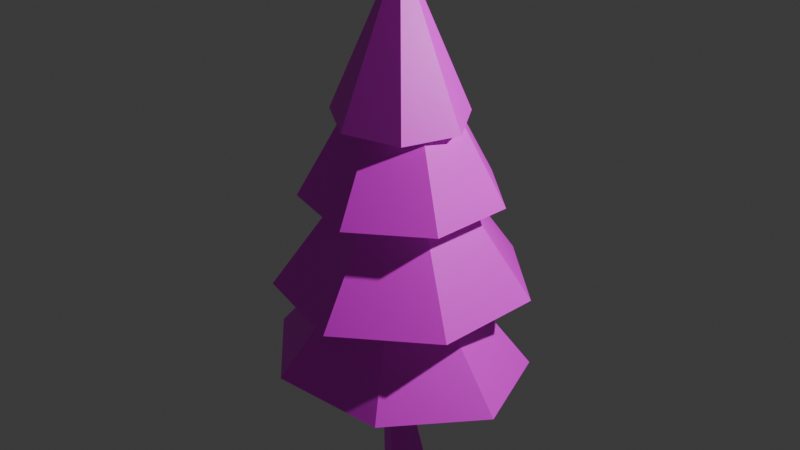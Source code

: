 # Source: smrk_2.blend  (saved by Blender 4.3.34; exported with 4.5.12 LTS)
import bpy
from mathutils import Matrix  # noqa: F401  (used for matrix-valued properties, if any)

bpy.ops.wm.read_factory_settings(use_empty=True)
scene = bpy.context.scene
scene.name = 'Scene'

# ---- collections
col_collection = bpy.data.collections.new('Collection'); scene.collection.children.link(col_collection)

# ---- images (referenced by path relative to the original .blend; pixels are not part of the script)
import os
ASSET_DIR = os.environ.get("B2B_ASSET_DIR", "")  # directory of the original .blend (textures are referenced by path, not embedded)
HERE = os.path.dirname(os.path.abspath(__file__))  # packed textures are extracted next to this script under _unpacked/

def load_image(name, relpath, width, height, colorspace="sRGB"):
    """Load a texture the original file referenced (path relative to the .blend, or extracted next to this script)."""
    p = next((c for c in (os.path.join(HERE, relpath), os.path.join(ASSET_DIR, relpath)) if relpath and os.path.exists(c)), "")
    if p:
        img = bpy.data.images.load(p, check_existing=True)
        img.name = name
    else:  # same state as the original file: an image datablock whose file is absent (Cycles renders it pink)
        img = bpy.data.images.new(name, width, height)
        img.source = "FILE"
        img.filepath = "//" + (relpath or name)
    img.colorspace_settings.name = colorspace
    return img
img_color_palette_png = load_image('color-palette.png', 'color-palette.png', 1024, 1024, 'sRGB')

# ---- materials (node trees are filled in below, after node groups)
mat_material_001 = bpy.data.materials.new('Material.001')
mat_material = bpy.data.materials.new('Material')

# ---- material node trees
mat_material_001.use_nodes = True; mat_material_001.node_tree.nodes.clear()
_N = mat_material_001.node_tree.nodes; _L = mat_material_001.node_tree.links
n0 = _N.new('ShaderNodeBsdfPrincipled'); n0.name = 'Principled BSDF'; n0.location = (10, 300)
n1 = _N.new('ShaderNodeOutputMaterial'); n1.name = 'Material Output'; n1.location = (300, 300)
n2 = _N.new('ShaderNodeTexImage'); n2.name = 'Image Texture'; n2.location = (-280, 280)
n2.image = img_color_palette_png
_L.new(n0.outputs[0], n1.inputs[0])
_L.new(n2.outputs[0], n0.inputs[0])
n1.is_active_output = True
mat_material.use_nodes = True; mat_material.node_tree.nodes.clear()
_N = mat_material.node_tree.nodes; _L = mat_material.node_tree.links
n0 = _N.new('ShaderNodeBsdfPrincipled'); n0.name = 'Principled BSDF'; n0.location = (10, 300)
n1 = _N.new('ShaderNodeOutputMaterial'); n1.name = 'Material Output'; n1.location = (300, 300)
n2 = _N.new('ShaderNodeTexImage'); n2.name = 'Image Texture'; n2.location = (-280, 280)
n2.image = img_color_palette_png
_L.new(n0.outputs[0], n1.inputs[0])
_L.new(n2.outputs[0], n0.inputs[0])
n1.is_active_output = True

# ---- world
world_world = bpy.data.worlds.new('World'); scene.world = world_world
world_world.use_nodes = True; world_world.node_tree.nodes.clear()
_N = world_world.node_tree.nodes; _L = world_world.node_tree.links
n0 = _N.new('ShaderNodeOutputWorld'); n0.name = 'World Output'; n0.location = (300, 300)
n1 = _N.new('ShaderNodeBackground'); n1.name = 'Background'; n1.location = (10, 300)
n1.inputs[0].default_value = (0.05088, 0.05088, 0.05088, 1.0)
_L.new(n1.outputs[0], n0.inputs[0])
n0.is_active_output = True
world_world.color = (0.05088, 0.05088, 0.05088)
world_world.sun_shadow_jitter_overblur = 0.0

# ---- lights
light_light = bpy.data.lights.new('Light', 'POINT')
light_light.energy = 1000.0
light_light.shadow_soft_size = 0.1

# ---- meshes
me_cylinder = bpy.data.meshes.new('Cylinder')
me_cylinder.from_pydata([(-0.02835, 0.2324, -0.5844), (-0.1205, 0.1646, 0.7659), (0.1729, 0.1162, -0.5844), (0.02203, 0.08228, 0.7659), (0.1729, -0.1162, -0.5844), (0.02203, -0.08228, 0.7659), (-0.02835, -0.2324, -0.5844), (-0.1205, -0.1646, 0.7659), (-0.2296, -0.1162, -0.5844), (-0.263, -0.08228, 0.7659), (-0.2296, 0.1162, -0.5844), (-0.263, 0.08228, 0.7659), (-0.1962, 0.1388, 3.184), (-0.06997, 0.06592, 3.184), (-0.06997, -0.07988, 3.184), (-0.1962, -0.1528, 3.184), (-0.3225, -0.07988, 3.184), (-0.3225, 0.06592, 3.184), (-0.1363, 0.1851, 6.204), (-0.01407, 0.1145, 6.203), (-0.01407, -0.0266, 6.203), (-0.1363, -0.09716, 6.204), (-0.2585, -0.0266, 6.205), (-0.2585, 0.1145, 6.205), (-0.07532, 0.1693, 7.919), (0.03319, 0.1066, 7.918), (0.03319, -0.0187, 7.918), (-0.07532, -0.08135, 7.919), (-0.1838, -0.0187, 7.92), (-0.1838, 0.1066, 7.92), (-0.1729, 0.1039, 9.341), (-0.121, 0.07393, 9.34), (-0.121, 0.01398, 9.34), (-0.1729, -0.016, 9.341), (-0.2249, 0.01398, 9.341), (-0.2249, 0.07393, 9.341), (0.4066, 1.441, 4.338), (1.207, 0.5283, 4.338), (1.052, -0.7508, 4.338), (0.05739, -1.433, 4.338), (-1.027, -1.005, 4.338), (-1.385, 0.212, 4.338), (-0.7468, 1.3, 4.338), (-0.06228, 0.04193, 8.484), (0.3487, 0.6106, 8.307), (0.6758, -0.04007, 8.307), (0.425, -0.6571, 8.307), (-0.215, -0.7758, 8.307), (-0.7621, -0.3069, 8.307), (-0.8044, 0.3967, 8.307), (-0.31, 0.805, 8.307), (-0.0917, 0.004624, 11.96), (-0.09677, 1.325, 2.287), (1.069, 0.8143, 2.287), (1.357, -0.3326, 2.287), (0.5501, -1.252, 2.287), (-0.7436, -1.252, 2.287), (-1.55, -0.3326, 2.287), (-1.262, 0.8143, 2.287), (-0.09677, -0.03092, 6.115), (0.3066, 1.092, 6.536), (0.948, 0.3771, 6.536), (0.8336, -0.6138, 6.536), (0.04939, -1.135, 6.536), (-0.814, -0.7936, 6.536), (-1.106, 0.1529, 6.536), (-0.6077, 0.9919, 6.536), (-0.05579, 0.01021, 10.68)], [], [(0, 1, 3, 2), (2, 3, 5, 4), (4, 5, 7, 6), (6, 7, 9, 8), (11, 9, 16, 17), (8, 9, 11, 10), (10, 11, 1, 0), (0, 2, 4, 6, 8, 10), (12, 17, 23, 18), (3, 1, 12, 13), (7, 5, 14, 15), (1, 11, 17, 12), (9, 7, 15, 16), (5, 3, 13, 14), (23, 22, 28, 29), (16, 15, 21, 22), (14, 13, 19, 20), (17, 16, 22, 23), (15, 14, 20, 21), (13, 12, 18, 19), (24, 29, 35, 30), (21, 20, 26, 27), (19, 18, 24, 25), (18, 23, 29, 24), (22, 21, 27, 28), (20, 19, 25, 26), (31, 30, 35, 34, 33, 32), (28, 27, 33, 34), (26, 25, 31, 32), (29, 28, 34, 35), (27, 26, 32, 33), (25, 24, 30, 31), (36, 43, 37), (37, 43, 38), (38, 43, 39), (39, 43, 40), (40, 43, 41), (36, 37, 38, 39, 40, 41, 42), (41, 43, 42), (42, 43, 36), (44, 51, 45), (45, 51, 46), (46, 51, 47), (47, 51, 48), (48, 51, 49), (44, 45, 46, 47, 48, 49, 50), (49, 51, 50), (50, 51, 44), (52, 59, 53), (53, 59, 54), (54, 59, 55), (55, 59, 56), (56, 59, 57), (52, 53, 54, 55, 56, 57, 58), (57, 59, 58), (58, 59, 52), (60, 67, 61), (61, 67, 62), (62, 67, 63), (63, 67, 64), (64, 67, 65), (60, 61, 62, 63, 64, 65, 66), (65, 67, 66), (66, 67, 60)])
me_cylinder.polygons.foreach_set('material_index', [0, 0, 0, 0, 0, 0, 0, 0, 0, 0, 0, 0, 0, 0, 0, 0, 0, 0, 0, 0, 0, 0, 0, 0, 0, 0, 0, 0, 0, 0, 0, 0, 1, 1, 1, 1, 1, 1, 1, 1, 1, 1, 1, 1, 1, 1, 1, 1, 1, 1, 1, 1, 1, 1, 1, 1, 1, 1, 1, 1, 1, 1, 1, 1])
_uv = me_cylinder.uv_layers.new(name='UVMap')
_uv.uv.foreach_set('vector', [0.6318, 0.0771, 0.6318, 0.09364, 0.6263, 0.09364, 0.6263, 0.0771, 0.6263, 0.0771, 0.6263, 0.09364, 0.6207, 0.09364, 0.6207, 0.0771, 0.6207, 0.0771, 0.6207, 0.09364, 0.6152, 0.09364, 0.6152, 0.0771, 0.6152, 0.0771, 0.6152, 0.09364, 0.6097, 0.09364, 0.6097, 0.0771, 0.5964, 0.1698, 0.6019, 0.1698, 0.6019, 0.1698, 0.5964, 0.1698, 0.6097, 0.0771, 0.6097, 0.09364, 0.6042, 0.09364, 0.6042, 0.0771, 0.6042, 0.0771, 0.6042, 0.09364, 0.5987, 0.09364, 0.5987, 0.0771, 0.6157, 0.1529, 0.6226, 0.149, 0.6226, 0.141, 0.6157, 0.1371, 0.6088, 0.141, 0.6088, 0.149, 0.5909, 0.1698, 0.5964, 0.1698, 0.5964, 0.1698, 0.5909, 0.1698, 0.6184, 0.1698, 0.624, 0.1698, 0.624, 0.1698, 0.6184, 0.1698, 0.6074, 0.1698, 0.6129, 0.1698, 0.6129, 0.1698, 0.6074, 0.1698, 0.5909, 0.1698, 0.5964, 0.1698, 0.5964, 0.1698, 0.5909, 0.1698, 0.6019, 0.1698, 0.6074, 0.1698, 0.6074, 0.1698, 0.6019, 0.1698, 0.6129, 0.1698, 0.6184, 0.1698, 0.6184, 0.1698, 0.6129, 0.1698, 0.5964, 0.1698, 0.6019, 0.1698, 0.6019, 0.1698, 0.5964, 0.1698, 0.6019, 0.1698, 0.6074, 0.1698, 0.6074, 0.1698, 0.6019, 0.1698, 0.6129, 0.1698, 0.6184, 0.1698, 0.6184, 0.1698, 0.6129, 0.1698, 0.5964, 0.1698, 0.6019, 0.1698, 0.6019, 0.1698, 0.5964, 0.1698, 0.6074, 0.1698, 0.6129, 0.1698, 0.6129, 0.1698, 0.6074, 0.1698, 0.6184, 0.1698, 0.624, 0.1698, 0.624, 0.1698, 0.6184, 0.1698, 0.5909, 0.1698, 0.5964, 0.1698, 0.5964, 0.1698, 0.5909, 0.1698, 0.6074, 0.1698, 0.6129, 0.1698, 0.6129, 0.1698, 0.6074, 0.1698, 0.6184, 0.1698, 0.624, 0.1698, 0.624, 0.1698, 0.6184, 0.1698, 0.5909, 0.1698, 0.5964, 0.1698, 0.5964, 0.1698, 0.5909, 0.1698, 0.6019, 0.1698, 0.6074, 0.1698, 0.6074, 0.1698, 0.6019, 0.1698, 0.6129, 0.1698, 0.6184, 0.1698, 0.6184, 0.1698, 0.6129, 0.1698, 0.606, 0.149, 0.5992, 0.1529, 0.5923, 0.149, 0.5923, 0.141, 0.5992, 0.1371, 0.606, 0.141, 0.6019, 0.1698, 0.6074, 0.1698, 0.6074, 0.1698, 0.6019, 0.1698, 0.6129, 0.1698, 0.6184, 0.1698, 0.6184, 0.1698, 0.6129, 0.1698, 0.5964, 0.1698, 0.6019, 0.1698, 0.6019, 0.1698, 0.5964, 0.1698, 0.6074, 0.1698, 0.6129, 0.1698, 0.6129, 0.1698, 0.6074, 0.1698, 0.6184, 0.1698, 0.624, 0.1698, 0.624, 0.1698, 0.6184, 0.1698, 0.06401, 0.158, 0.06401, 0.1707, 0.05408, 0.1628, 0.05799, 0.2116, 0.06791, 0.2195, 0.05553, 0.2224, 0.05553, 0.2224, 0.06791, 0.2195, 0.0624, 0.231, 0.0585, 0.1822, 0.06401, 0.1707, 0.06952, 0.1822, 0.07342, 0.231, 0.06791, 0.2195, 0.08029, 0.2224, 0.04537, 0.1385, 0.03544, 0.1433, 0.03299, 0.154, 0.03986, 0.1626, 0.05088, 0.1626, 0.05775, 0.154, 0.05529, 0.1433, 0.07639, 0.1735, 0.06401, 0.1707, 0.07393, 0.1628, 0.07784, 0.2116, 0.06791, 0.2195, 0.06791, 0.2068, 0.06791, 0.2068, 0.06791, 0.2195, 0.05799, 0.2116, 0.04822, 0.1569, 0.05815, 0.1649, 0.04577, 0.1677, 0.05553, 0.2224, 0.06791, 0.2195, 0.0624, 0.231, 0.0624, 0.231, 0.06791, 0.2195, 0.07342, 0.231, 0.06366, 0.1763, 0.05815, 0.1649, 0.07053, 0.1677, 0.04537, 0.1385, 0.03544, 0.1433, 0.03299, 0.154, 0.03986, 0.1626, 0.05088, 0.1626, 0.05775, 0.154, 0.05529, 0.1433, 0.08029, 0.2224, 0.06791, 0.2195, 0.07784, 0.2116, 0.06807, 0.1569, 0.05815, 0.1649, 0.05815, 0.1522, 0.06791, 0.2068, 0.06791, 0.2195, 0.05799, 0.2116, 0.05799, 0.2116, 0.06791, 0.2195, 0.05553, 0.2224, 0.05553, 0.2224, 0.06791, 0.2195, 0.0624, 0.231, 0.0624, 0.231, 0.06791, 0.2195, 0.07342, 0.231, 0.07342, 0.231, 0.06791, 0.2195, 0.08029, 0.2224, 0.04537, 0.1385, 0.03544, 0.1433, 0.03299, 0.154, 0.03986, 0.1626, 0.05088, 0.1626, 0.05775, 0.154, 0.05529, 0.1433, 0.08029, 0.2224, 0.06791, 0.2195, 0.07784, 0.2116, 0.07784, 0.2116, 0.06791, 0.2195, 0.06791, 0.2068, 0.06791, 0.2068, 0.06791, 0.2195, 0.05799, 0.2116, 0.05799, 0.2116, 0.06791, 0.2195, 0.05553, 0.2224, 0.05553, 0.2224, 0.06791, 0.2195, 0.0624, 0.231, 0.0624, 0.231, 0.06791, 0.2195, 0.07342, 0.231, 0.07342, 0.231, 0.06791, 0.2195, 0.08029, 0.2224, 0.04537, 0.1385, 0.03544, 0.1433, 0.03299, 0.154, 0.03986, 0.1626, 0.05088, 0.1626, 0.05775, 0.154, 0.05529, 0.1433, 0.08029, 0.2224, 0.06791, 0.2195, 0.07784, 0.2116, 0.07784, 0.2116, 0.06791, 0.2195, 0.06791, 0.2068])
me_cylinder.materials.append(mat_material_001)
me_cylinder.materials.append(mat_material)
me_cylinder.update()

# ---- objects
ob_light = bpy.data.objects.new('Light', light_light)
ob_cylinder = bpy.data.objects.new('Cylinder', me_cylinder)

# ---- transforms, parenting, visibility, modifiers, constraints
ob_light.location = (4.076, 1.005, 5.904)
ob_light.rotation_euler = (0.6503, 0.05522, 1.866)
ob_light.lock_rotations_4d = False
ob_light.empty_display_type = 'ARROWS'
ob_light.color = (0.0, 0.0, 0.0, 0.0)
ob_light.lineart.crease_threshold = 0.0
ob_cylinder.location = (0.0, 0.0, 0.0)
ob_cylinder.scale = (0.8496, 0.7823, 0.3865)

# ---- collection membership
col_collection.objects.link(ob_light)
col_collection.objects.link(ob_cylinder)

# ---- scene / render settings (as saved in the file)
scene.frame_start = 1; scene.frame_end = 250; scene.frame_set(1)
scene.render.engine = 'BLENDER_EEVEE_NEXT'
bpy.context.view_layer.update()

# ---- added for rendering (the .blend has no active camera): camera
cam_auto = bpy.data.cameras.new('AutoCamera')
cam_auto.lens = 50.0
cam_auto.sensor_width = 36.0
cam_auto.clip_end = 1000.0
ob_auto_camera = bpy.data.objects.new('AutoCamera', cam_auto)
scene.collection.objects.link(ob_auto_camera)
ob_auto_camera.location = (5.36458, -6.53296, 6.55541)
ob_auto_camera.rotation_euler = (1.09748, -7.21219e-08, 0.694738)
scene.camera = ob_auto_camera
bpy.context.view_layer.update()
